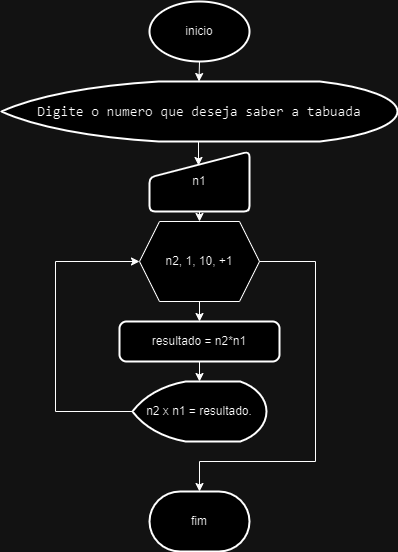

The diagram above was exported from draw.io. Its source (the exported page's mxGraphModel, read from the mxfile embedded in the PNG):
<mxGraphModel dx="1393" dy="896" grid="1" gridSize="10" guides="1" tooltips="1" connect="1" arrows="1" fold="1" page="1" pageScale="1" pageWidth="827" pageHeight="1169" math="0" shadow="0">
  <root>
    <mxCell id="0" />
    <mxCell id="1" parent="0" />
    <mxCell id="VkWaTcV1UQd_FYAQpICl-3" value="inicio" style="strokeWidth=2;html=1;shape=mxgraph.flowchart.start_1;whiteSpace=wrap;" vertex="1" parent="1">
      <mxGeometry x="364" y="10" width="100" height="60" as="geometry" />
    </mxCell>
    <mxCell id="VkWaTcV1UQd_FYAQpICl-4" style="edgeStyle=orthogonalEdgeStyle;rounded=0;orthogonalLoop=1;jettySize=auto;html=1;exitX=0.5;exitY=1;exitDx=0;exitDy=0;exitPerimeter=0;entryX=0.5;entryY=0;entryDx=0;entryDy=0;entryPerimeter=0;" edge="1" parent="1" source="VkWaTcV1UQd_FYAQpICl-3">
      <mxGeometry relative="1" as="geometry">
        <mxPoint x="413.5" y="90" as="targetPoint" />
      </mxGeometry>
    </mxCell>
    <mxCell id="VkWaTcV1UQd_FYAQpICl-5" value="&lt;div style=&quot;font-family: Consolas, &amp;quot;Courier New&amp;quot;, monospace; font-size: 14px; line-height: 19px;&quot;&gt;&lt;span style=&quot;background-color: rgb(255, 255, 255);&quot;&gt;Digite o numero que deseja saber a tabuada&lt;/span&gt;&lt;/div&gt;" style="strokeWidth=2;html=1;shape=mxgraph.flowchart.display;whiteSpace=wrap;" vertex="1" parent="1">
      <mxGeometry x="216" y="90" width="396" height="60" as="geometry" />
    </mxCell>
    <mxCell id="VkWaTcV1UQd_FYAQpICl-34" style="edgeStyle=orthogonalEdgeStyle;rounded=0;orthogonalLoop=1;jettySize=auto;html=1;exitX=0.5;exitY=1;exitDx=0;exitDy=0;entryX=0.5;entryY=0;entryDx=0;entryDy=0;" edge="1" parent="1" source="VkWaTcV1UQd_FYAQpICl-6" target="VkWaTcV1UQd_FYAQpICl-30">
      <mxGeometry relative="1" as="geometry" />
    </mxCell>
    <mxCell id="VkWaTcV1UQd_FYAQpICl-6" value="n1" style="html=1;strokeWidth=2;shape=manualInput;whiteSpace=wrap;rounded=1;size=26;arcSize=11;" vertex="1" parent="1">
      <mxGeometry x="364" y="160" width="100" height="60" as="geometry" />
    </mxCell>
    <mxCell id="VkWaTcV1UQd_FYAQpICl-7" style="edgeStyle=orthogonalEdgeStyle;rounded=0;orthogonalLoop=1;jettySize=auto;html=1;exitX=0.5;exitY=1;exitDx=0;exitDy=0;exitPerimeter=0;entryX=0.49;entryY=0.233;entryDx=0;entryDy=0;entryPerimeter=0;" edge="1" parent="1" source="VkWaTcV1UQd_FYAQpICl-5" target="VkWaTcV1UQd_FYAQpICl-6">
      <mxGeometry relative="1" as="geometry" />
    </mxCell>
    <mxCell id="VkWaTcV1UQd_FYAQpICl-35" style="edgeStyle=orthogonalEdgeStyle;rounded=0;orthogonalLoop=1;jettySize=auto;html=1;exitX=0.5;exitY=1;exitDx=0;exitDy=0;entryX=0.5;entryY=0;entryDx=0;entryDy=0;" edge="1" parent="1" source="VkWaTcV1UQd_FYAQpICl-30" target="VkWaTcV1UQd_FYAQpICl-31">
      <mxGeometry relative="1" as="geometry" />
    </mxCell>
    <mxCell id="VkWaTcV1UQd_FYAQpICl-30" value="n2, 1, 10, +1" style="shape=hexagon;perimeter=hexagonPerimeter2;whiteSpace=wrap;html=1;fixedSize=1;" vertex="1" parent="1">
      <mxGeometry x="354" y="230" width="120" height="80" as="geometry" />
    </mxCell>
    <mxCell id="VkWaTcV1UQd_FYAQpICl-31" value="resultado = n2*n1" style="rounded=1;whiteSpace=wrap;html=1;absoluteArcSize=1;arcSize=14;strokeWidth=2;" vertex="1" parent="1">
      <mxGeometry x="334" y="330" width="160" height="40" as="geometry" />
    </mxCell>
    <mxCell id="VkWaTcV1UQd_FYAQpICl-37" style="edgeStyle=orthogonalEdgeStyle;rounded=0;orthogonalLoop=1;jettySize=auto;html=1;exitX=0;exitY=0.5;exitDx=0;exitDy=0;exitPerimeter=0;entryX=0;entryY=0.5;entryDx=0;entryDy=0;" edge="1" parent="1" source="VkWaTcV1UQd_FYAQpICl-32" target="VkWaTcV1UQd_FYAQpICl-30">
      <mxGeometry relative="1" as="geometry">
        <Array as="points">
          <mxPoint x="270" y="420" />
          <mxPoint x="270" y="270" />
        </Array>
      </mxGeometry>
    </mxCell>
    <mxCell id="VkWaTcV1UQd_FYAQpICl-32" value="n2 x n1 = resultado." style="strokeWidth=2;html=1;shape=mxgraph.flowchart.display;whiteSpace=wrap;" vertex="1" parent="1">
      <mxGeometry x="347" y="390" width="134" height="60" as="geometry" />
    </mxCell>
    <mxCell id="VkWaTcV1UQd_FYAQpICl-33" value="fim" style="strokeWidth=2;html=1;shape=mxgraph.flowchart.terminator;whiteSpace=wrap;" vertex="1" parent="1">
      <mxGeometry x="364" y="500" width="100" height="60" as="geometry" />
    </mxCell>
    <mxCell id="VkWaTcV1UQd_FYAQpICl-36" style="edgeStyle=orthogonalEdgeStyle;rounded=0;orthogonalLoop=1;jettySize=auto;html=1;exitX=0.5;exitY=1;exitDx=0;exitDy=0;entryX=0.5;entryY=0;entryDx=0;entryDy=0;entryPerimeter=0;" edge="1" parent="1" source="VkWaTcV1UQd_FYAQpICl-31" target="VkWaTcV1UQd_FYAQpICl-32">
      <mxGeometry relative="1" as="geometry" />
    </mxCell>
    <mxCell id="VkWaTcV1UQd_FYAQpICl-38" style="edgeStyle=orthogonalEdgeStyle;rounded=0;orthogonalLoop=1;jettySize=auto;html=1;exitX=1;exitY=0.5;exitDx=0;exitDy=0;entryX=0.5;entryY=0;entryDx=0;entryDy=0;entryPerimeter=0;" edge="1" parent="1" source="VkWaTcV1UQd_FYAQpICl-30" target="VkWaTcV1UQd_FYAQpICl-33">
      <mxGeometry relative="1" as="geometry">
        <Array as="points">
          <mxPoint x="530" y="270" />
          <mxPoint x="530" y="470" />
          <mxPoint x="414" y="470" />
        </Array>
      </mxGeometry>
    </mxCell>
  </root>
</mxGraphModel>